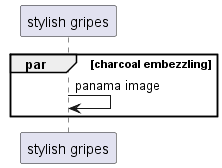

The diagram above was rendered by PlantUML. Its source (embedded in the PNG):
@startuml
participant "stylish gripes" as 0
par charcoal embezzling
0 -> 0: panama image
end
@enduml